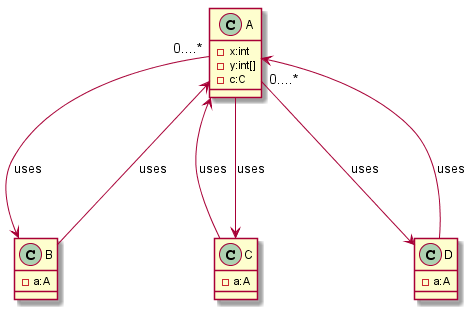

The diagram above was rendered by PlantUML. Its source (embedded in the PNG):
@startuml
class  A {
	- x:int

	- y:int[]

	- c:C

}

class  B {
	- a:A

}

class  C {
	- a:A

}

class  D {
	- a:A

}

A "0....*" ---> B: uses
A ---> C: uses
B ---> A: uses
D ---> A: uses
C ---> A: uses
A "0....*" ---> D: uses
@enduml